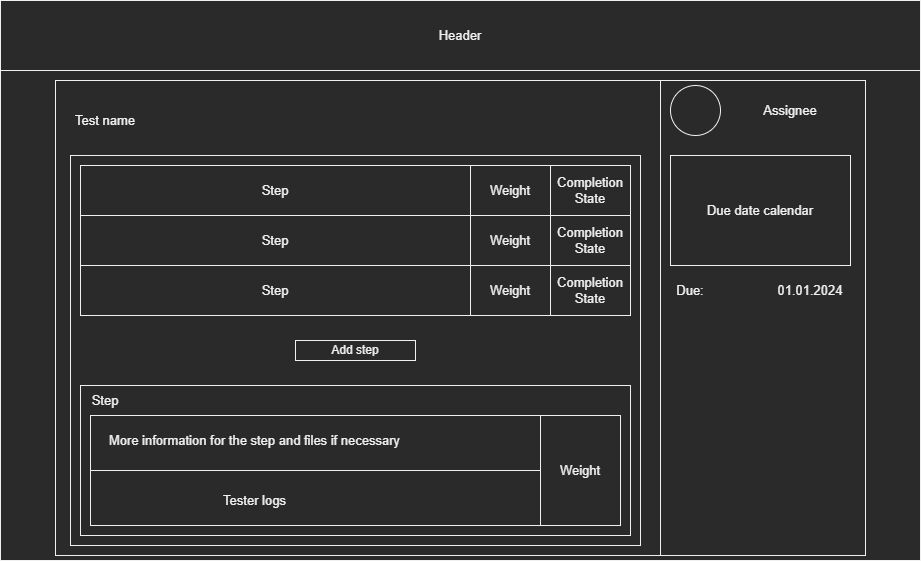

The diagram above was exported from draw.io. Its source (the exported page's mxGraphModel, read from the mxfile embedded in the PNG):
<mxGraphModel dx="1038" dy="627" grid="1" gridSize="10" guides="1" tooltips="1" connect="1" arrows="1" fold="1" page="1" pageScale="1" pageWidth="3300" pageHeight="4681" math="0" shadow="0">
  <root>
    <mxCell id="0" />
    <mxCell id="1" parent="0" />
    <mxCell id="rK_bXDSGh7m9-cs9R7fN-1" value="" style="rounded=0;whiteSpace=wrap;html=1;" parent="1" vertex="1">
      <mxGeometry x="520" y="280" width="920" height="560" as="geometry" />
    </mxCell>
    <mxCell id="rK_bXDSGh7m9-cs9R7fN-23" value="" style="rounded=0;whiteSpace=wrap;html=1;fontSize=13;" parent="1" vertex="1">
      <mxGeometry x="575" y="360" width="810" height="475" as="geometry" />
    </mxCell>
    <mxCell id="rK_bXDSGh7m9-cs9R7fN-30" value="" style="rounded=0;whiteSpace=wrap;html=1;fontSize=13;" parent="1" vertex="1">
      <mxGeometry x="1180" y="360" width="205" height="475" as="geometry" />
    </mxCell>
    <mxCell id="rK_bXDSGh7m9-cs9R7fN-31" value="" style="rounded=0;whiteSpace=wrap;html=1;fontSize=13;" parent="1" vertex="1">
      <mxGeometry x="590" y="435" width="570" height="390" as="geometry" />
    </mxCell>
    <mxCell id="rK_bXDSGh7m9-cs9R7fN-34" value="" style="ellipse;whiteSpace=wrap;html=1;aspect=fixed;fontSize=13;" parent="1" vertex="1">
      <mxGeometry x="1190" y="365" width="50" height="50" as="geometry" />
    </mxCell>
    <mxCell id="rK_bXDSGh7m9-cs9R7fN-35" value="Assignee" style="text;html=1;strokeColor=none;fillColor=none;align=center;verticalAlign=middle;whiteSpace=wrap;rounded=0;fontSize=13;" parent="1" vertex="1">
      <mxGeometry x="1280" y="375" width="60" height="30" as="geometry" />
    </mxCell>
    <mxCell id="rK_bXDSGh7m9-cs9R7fN-36" value="Due date calendar" style="rounded=0;whiteSpace=wrap;html=1;fontSize=13;" parent="1" vertex="1">
      <mxGeometry x="1190" y="435" width="180" height="110" as="geometry" />
    </mxCell>
    <mxCell id="rK_bXDSGh7m9-cs9R7fN-37" value="01.01.2024" style="text;html=1;strokeColor=none;fillColor=none;align=center;verticalAlign=middle;whiteSpace=wrap;rounded=0;fontSize=13;" parent="1" vertex="1">
      <mxGeometry x="1290" y="555" width="80" height="30" as="geometry" />
    </mxCell>
    <mxCell id="rK_bXDSGh7m9-cs9R7fN-38" value="Due:" style="text;html=1;strokeColor=none;fillColor=none;align=center;verticalAlign=middle;whiteSpace=wrap;rounded=0;fontSize=13;" parent="1" vertex="1">
      <mxGeometry x="1190" y="555" width="40" height="30" as="geometry" />
    </mxCell>
    <mxCell id="rK_bXDSGh7m9-cs9R7fN-39" value="Step" style="rounded=0;whiteSpace=wrap;html=1;fontSize=13;" parent="1" vertex="1">
      <mxGeometry x="600" y="445" width="390" height="50" as="geometry" />
    </mxCell>
    <mxCell id="rK_bXDSGh7m9-cs9R7fN-40" value="Test name" style="text;html=1;strokeColor=none;fillColor=none;align=center;verticalAlign=middle;whiteSpace=wrap;rounded=0;fontSize=13;" parent="1" vertex="1">
      <mxGeometry x="590" y="385" width="70" height="30" as="geometry" />
    </mxCell>
    <mxCell id="rK_bXDSGh7m9-cs9R7fN-41" value="Weight" style="rounded=0;whiteSpace=wrap;html=1;fontSize=13;" parent="1" vertex="1">
      <mxGeometry x="990" y="445" width="80" height="50" as="geometry" />
    </mxCell>
    <mxCell id="rK_bXDSGh7m9-cs9R7fN-42" value="Completion&lt;br&gt;State" style="rounded=0;whiteSpace=wrap;html=1;fontSize=13;" parent="1" vertex="1">
      <mxGeometry x="1070" y="445" width="80" height="50" as="geometry" />
    </mxCell>
    <mxCell id="rK_bXDSGh7m9-cs9R7fN-43" value="Step" style="rounded=0;whiteSpace=wrap;html=1;fontSize=13;" parent="1" vertex="1">
      <mxGeometry x="600" y="495" width="390" height="50" as="geometry" />
    </mxCell>
    <mxCell id="rK_bXDSGh7m9-cs9R7fN-44" value="Weight" style="rounded=0;whiteSpace=wrap;html=1;fontSize=13;" parent="1" vertex="1">
      <mxGeometry x="990" y="495" width="80" height="50" as="geometry" />
    </mxCell>
    <mxCell id="rK_bXDSGh7m9-cs9R7fN-45" value="Completion&lt;br&gt;State" style="rounded=0;whiteSpace=wrap;html=1;fontSize=13;" parent="1" vertex="1">
      <mxGeometry x="1070" y="495" width="80" height="50" as="geometry" />
    </mxCell>
    <mxCell id="rK_bXDSGh7m9-cs9R7fN-46" value="Step" style="rounded=0;whiteSpace=wrap;html=1;fontSize=13;" parent="1" vertex="1">
      <mxGeometry x="600" y="545" width="390" height="50" as="geometry" />
    </mxCell>
    <mxCell id="rK_bXDSGh7m9-cs9R7fN-47" value="Weight" style="rounded=0;whiteSpace=wrap;html=1;fontSize=13;" parent="1" vertex="1">
      <mxGeometry x="990" y="545" width="80" height="50" as="geometry" />
    </mxCell>
    <mxCell id="rK_bXDSGh7m9-cs9R7fN-48" value="Completion&lt;br&gt;State" style="rounded=0;whiteSpace=wrap;html=1;fontSize=13;" parent="1" vertex="1">
      <mxGeometry x="1070" y="545" width="80" height="50" as="geometry" />
    </mxCell>
    <mxCell id="rK_bXDSGh7m9-cs9R7fN-53" value="" style="rounded=0;whiteSpace=wrap;html=1;fontSize=13;" parent="1" vertex="1">
      <mxGeometry x="600" y="665" width="550" height="150" as="geometry" />
    </mxCell>
    <mxCell id="rK_bXDSGh7m9-cs9R7fN-55" value="Step" style="text;html=1;strokeColor=none;fillColor=none;align=center;verticalAlign=middle;whiteSpace=wrap;rounded=0;fontSize=13;" parent="1" vertex="1">
      <mxGeometry x="600" y="665" width="50" height="30" as="geometry" />
    </mxCell>
    <mxCell id="rK_bXDSGh7m9-cs9R7fN-56" value="" style="rounded=0;whiteSpace=wrap;html=1;fontSize=13;" parent="1" vertex="1">
      <mxGeometry x="610" y="695" width="450" height="110" as="geometry" />
    </mxCell>
    <mxCell id="rK_bXDSGh7m9-cs9R7fN-57" value="" style="rounded=0;whiteSpace=wrap;html=1;fontSize=13;" parent="1" vertex="1">
      <mxGeometry x="1060" y="695" width="80" height="110" as="geometry" />
    </mxCell>
    <mxCell id="rK_bXDSGh7m9-cs9R7fN-59" value="Weight" style="text;html=1;strokeColor=none;fillColor=none;align=center;verticalAlign=middle;whiteSpace=wrap;rounded=0;fontSize=13;" parent="1" vertex="1">
      <mxGeometry x="1070" y="735" width="60" height="30" as="geometry" />
    </mxCell>
    <mxCell id="rK_bXDSGh7m9-cs9R7fN-60" value="More information for the step and files if necessary" style="text;html=1;strokeColor=none;fillColor=none;align=center;verticalAlign=middle;whiteSpace=wrap;rounded=0;fontSize=13;" parent="1" vertex="1">
      <mxGeometry x="620" y="705" width="309" height="30" as="geometry" />
    </mxCell>
    <mxCell id="rK_bXDSGh7m9-cs9R7fN-61" value="Header" style="rounded=0;whiteSpace=wrap;html=1;fontSize=13;" parent="1" vertex="1">
      <mxGeometry x="520" y="280" width="920" height="70" as="geometry" />
    </mxCell>
    <mxCell id="rK_bXDSGh7m9-cs9R7fN-62" value="Tester logs" style="text;html=1;strokeColor=none;fillColor=none;align=center;verticalAlign=middle;whiteSpace=wrap;rounded=0;fontSize=13;" parent="1" vertex="1">
      <mxGeometry x="620" y="765" width="309" height="30" as="geometry" />
    </mxCell>
    <mxCell id="rK_bXDSGh7m9-cs9R7fN-64" value="" style="endArrow=none;html=1;rounded=0;fontSize=13;exitX=0;exitY=0.5;exitDx=0;exitDy=0;entryX=0;entryY=0.5;entryDx=0;entryDy=0;" parent="1" source="rK_bXDSGh7m9-cs9R7fN-56" target="rK_bXDSGh7m9-cs9R7fN-57" edge="1">
      <mxGeometry width="50" height="50" relative="1" as="geometry">
        <mxPoint x="670" y="780" as="sourcePoint" />
        <mxPoint x="720" y="730" as="targetPoint" />
      </mxGeometry>
    </mxCell>
    <mxCell id="HQXA55KvaAJ8dmqzmI6r-1" value="Add step" style="rounded=0;whiteSpace=wrap;html=1;" vertex="1" parent="1">
      <mxGeometry x="815" y="620" width="120" height="20" as="geometry" />
    </mxCell>
  </root>
</mxGraphModel>